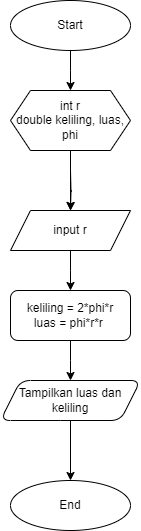

The diagram above was exported from draw.io. Its source (the exported page's mxGraphModel, read from the mxfile embedded in the PNG):
<mxGraphModel dx="880" dy="524" grid="1" gridSize="10" guides="1" tooltips="1" connect="1" arrows="1" fold="1" page="1" pageScale="1" pageWidth="827" pageHeight="1169" math="0" shadow="0">
  <root>
    <mxCell id="WIyWlLk6GJQsqaUBKTNV-0" />
    <mxCell id="WIyWlLk6GJQsqaUBKTNV-1" parent="WIyWlLk6GJQsqaUBKTNV-0" />
    <mxCell id="iTXo1ppLmcvuIutOfQQf-2" value="" style="edgeStyle=orthogonalEdgeStyle;rounded=0;orthogonalLoop=1;jettySize=auto;html=1;" edge="1" parent="WIyWlLk6GJQsqaUBKTNV-1">
      <mxGeometry relative="1" as="geometry">
        <mxPoint x="220" y="250" as="sourcePoint" />
        <mxPoint x="220" y="290" as="targetPoint" />
      </mxGeometry>
    </mxCell>
    <mxCell id="iTXo1ppLmcvuIutOfQQf-1" value="" style="edgeStyle=orthogonalEdgeStyle;rounded=0;orthogonalLoop=1;jettySize=auto;html=1;" edge="1" parent="WIyWlLk6GJQsqaUBKTNV-1" source="iTXo1ppLmcvuIutOfQQf-0">
      <mxGeometry relative="1" as="geometry">
        <mxPoint x="220" y="170" as="targetPoint" />
      </mxGeometry>
    </mxCell>
    <mxCell id="iTXo1ppLmcvuIutOfQQf-0" value="Start" style="ellipse;whiteSpace=wrap;html=1;" vertex="1" parent="WIyWlLk6GJQsqaUBKTNV-1">
      <mxGeometry x="160" y="80" width="120" height="50" as="geometry" />
    </mxCell>
    <mxCell id="iTXo1ppLmcvuIutOfQQf-5" value="" style="edgeStyle=orthogonalEdgeStyle;rounded=0;orthogonalLoop=1;jettySize=auto;html=1;" edge="1" parent="WIyWlLk6GJQsqaUBKTNV-1" source="iTXo1ppLmcvuIutOfQQf-4">
      <mxGeometry relative="1" as="geometry">
        <mxPoint x="220" y="290" as="targetPoint" />
      </mxGeometry>
    </mxCell>
    <mxCell id="iTXo1ppLmcvuIutOfQQf-4" value="int r&lt;br&gt;double keliling, luas, phi" style="shape=hexagon;perimeter=hexagonPerimeter2;whiteSpace=wrap;html=1;fixedSize=1;" vertex="1" parent="WIyWlLk6GJQsqaUBKTNV-1">
      <mxGeometry x="160" y="170" width="120" height="60" as="geometry" />
    </mxCell>
    <mxCell id="iTXo1ppLmcvuIutOfQQf-8" value="" style="edgeStyle=orthogonalEdgeStyle;rounded=0;orthogonalLoop=1;jettySize=auto;html=1;" edge="1" parent="WIyWlLk6GJQsqaUBKTNV-1" source="iTXo1ppLmcvuIutOfQQf-6">
      <mxGeometry relative="1" as="geometry">
        <mxPoint x="220" y="370" as="targetPoint" />
      </mxGeometry>
    </mxCell>
    <mxCell id="iTXo1ppLmcvuIutOfQQf-6" value="input r" style="shape=parallelogram;perimeter=parallelogramPerimeter;whiteSpace=wrap;html=1;fixedSize=1;" vertex="1" parent="WIyWlLk6GJQsqaUBKTNV-1">
      <mxGeometry x="160" y="290" width="120" height="40" as="geometry" />
    </mxCell>
    <mxCell id="iTXo1ppLmcvuIutOfQQf-10" value="" style="edgeStyle=orthogonalEdgeStyle;rounded=0;orthogonalLoop=1;jettySize=auto;html=1;" edge="1" parent="WIyWlLk6GJQsqaUBKTNV-1" source="iTXo1ppLmcvuIutOfQQf-7">
      <mxGeometry relative="1" as="geometry">
        <mxPoint x="220" y="460" as="targetPoint" />
      </mxGeometry>
    </mxCell>
    <mxCell id="iTXo1ppLmcvuIutOfQQf-7" value="keliling = 2*phi*r&lt;br&gt;luas = phi*r*r&amp;nbsp;" style="rounded=1;whiteSpace=wrap;html=1;" vertex="1" parent="WIyWlLk6GJQsqaUBKTNV-1">
      <mxGeometry x="160" y="370" width="120" height="50" as="geometry" />
    </mxCell>
    <mxCell id="iTXo1ppLmcvuIutOfQQf-13" value="" style="edgeStyle=orthogonalEdgeStyle;rounded=0;orthogonalLoop=1;jettySize=auto;html=1;" edge="1" parent="WIyWlLk6GJQsqaUBKTNV-1" source="iTXo1ppLmcvuIutOfQQf-9" target="iTXo1ppLmcvuIutOfQQf-12">
      <mxGeometry relative="1" as="geometry" />
    </mxCell>
    <mxCell id="iTXo1ppLmcvuIutOfQQf-9" value="Tampilkan luas dan keliling" style="shape=parallelogram;perimeter=parallelogramPerimeter;whiteSpace=wrap;html=1;fixedSize=1;rounded=1;" vertex="1" parent="WIyWlLk6GJQsqaUBKTNV-1">
      <mxGeometry x="150" y="460" width="140" height="40" as="geometry" />
    </mxCell>
    <mxCell id="iTXo1ppLmcvuIutOfQQf-12" value="End" style="ellipse;whiteSpace=wrap;html=1;rounded=1;" vertex="1" parent="WIyWlLk6GJQsqaUBKTNV-1">
      <mxGeometry x="160" y="560" width="120" height="50" as="geometry" />
    </mxCell>
  </root>
</mxGraphModel>